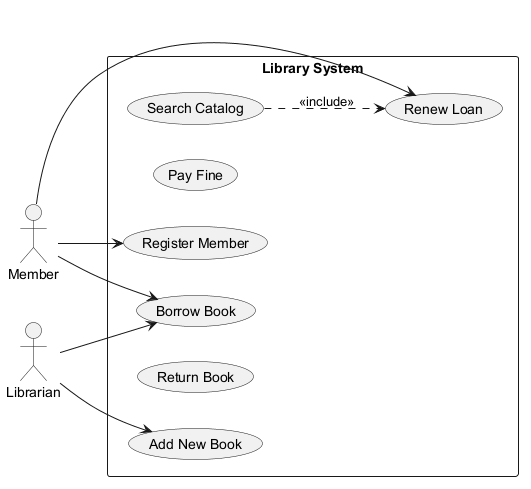

The diagram above was rendered by PlantUML. Its source (embedded in the PNG):
@startuml
skinparam backgroundColor #FFFFFF
skinparam classBackgroundColor #E8F4FA
skinparam classBorderColor #2C7DA0
left to right direction
actor "Member" as Member
actor "Librarian" as Librarian
rectangle "Library System" {
  usecase "Search Catalog" as UC_SearchCatalog
  usecase "Pay Fine" as UC_PayFine
  usecase "Register Member" as UC_RegisterMember
  usecase "Renew Loan" as UC_RenewLoan
  usecase "Borrow Book" as UC_BorrowBook
  usecase "Return Book" as UC_ReturnBook
  usecase "Add New Book" as UC_AddNewBook
}
Member --> UC_BorrowBook
Member --> UC_RenewLoan
Member --> UC_RegisterMember
Librarian --> UC_AddNewBook
Librarian --> UC_BorrowBook
UC_SearchCatalog ..> UC_RenewLoan : <<include>>
@enduml